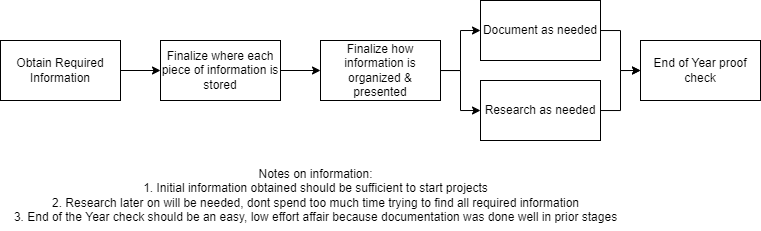

The diagram above was exported from draw.io. Its source (the exported page's mxGraphModel, read from the mxfile embedded in the PNG):
<mxGraphModel dx="1190" dy="569" grid="1" gridSize="10" guides="1" tooltips="1" connect="1" arrows="1" fold="1" page="1" pageScale="1" pageWidth="850" pageHeight="1100" math="0" shadow="0">
  <root>
    <mxCell id="0" />
    <mxCell id="1" parent="0" />
    <mxCell id="PsA6SSXq_koHUKxYBUI7-6" style="edgeStyle=orthogonalEdgeStyle;rounded=0;orthogonalLoop=1;jettySize=auto;html=1;" edge="1" parent="1" source="PsA6SSXq_koHUKxYBUI7-1" target="PsA6SSXq_koHUKxYBUI7-2">
      <mxGeometry relative="1" as="geometry" />
    </mxCell>
    <mxCell id="PsA6SSXq_koHUKxYBUI7-1" value="Obtain Required Information" style="rounded=0;whiteSpace=wrap;html=1;" vertex="1" parent="1">
      <mxGeometry x="40" y="80" width="120" height="60" as="geometry" />
    </mxCell>
    <mxCell id="PsA6SSXq_koHUKxYBUI7-7" style="edgeStyle=orthogonalEdgeStyle;rounded=0;orthogonalLoop=1;jettySize=auto;html=1;entryX=0;entryY=0.5;entryDx=0;entryDy=0;" edge="1" parent="1" source="PsA6SSXq_koHUKxYBUI7-2" target="PsA6SSXq_koHUKxYBUI7-3">
      <mxGeometry relative="1" as="geometry" />
    </mxCell>
    <mxCell id="PsA6SSXq_koHUKxYBUI7-2" value="Finalize where each piece of information is stored" style="rounded=0;whiteSpace=wrap;html=1;" vertex="1" parent="1">
      <mxGeometry x="200" y="80" width="120" height="60" as="geometry" />
    </mxCell>
    <mxCell id="PsA6SSXq_koHUKxYBUI7-10" style="edgeStyle=orthogonalEdgeStyle;rounded=0;orthogonalLoop=1;jettySize=auto;html=1;entryX=0;entryY=0.5;entryDx=0;entryDy=0;" edge="1" parent="1" source="PsA6SSXq_koHUKxYBUI7-3" target="PsA6SSXq_koHUKxYBUI7-4">
      <mxGeometry relative="1" as="geometry" />
    </mxCell>
    <mxCell id="PsA6SSXq_koHUKxYBUI7-11" style="edgeStyle=orthogonalEdgeStyle;rounded=0;orthogonalLoop=1;jettySize=auto;html=1;entryX=0;entryY=0.5;entryDx=0;entryDy=0;" edge="1" parent="1" source="PsA6SSXq_koHUKxYBUI7-3" target="PsA6SSXq_koHUKxYBUI7-5">
      <mxGeometry relative="1" as="geometry" />
    </mxCell>
    <mxCell id="PsA6SSXq_koHUKxYBUI7-3" value="Finalize how information is organized &amp;amp; presented" style="rounded=0;whiteSpace=wrap;html=1;" vertex="1" parent="1">
      <mxGeometry x="360" y="80" width="120" height="60" as="geometry" />
    </mxCell>
    <mxCell id="PsA6SSXq_koHUKxYBUI7-14" style="edgeStyle=orthogonalEdgeStyle;rounded=0;orthogonalLoop=1;jettySize=auto;html=1;entryX=0;entryY=0.5;entryDx=0;entryDy=0;" edge="1" parent="1" source="PsA6SSXq_koHUKxYBUI7-4" target="PsA6SSXq_koHUKxYBUI7-12">
      <mxGeometry relative="1" as="geometry" />
    </mxCell>
    <mxCell id="PsA6SSXq_koHUKxYBUI7-4" value="Document as needed" style="rounded=0;whiteSpace=wrap;html=1;" vertex="1" parent="1">
      <mxGeometry x="520" y="40" width="120" height="60" as="geometry" />
    </mxCell>
    <mxCell id="PsA6SSXq_koHUKxYBUI7-13" style="edgeStyle=orthogonalEdgeStyle;rounded=0;orthogonalLoop=1;jettySize=auto;html=1;entryX=0;entryY=0.5;entryDx=0;entryDy=0;" edge="1" parent="1" source="PsA6SSXq_koHUKxYBUI7-5" target="PsA6SSXq_koHUKxYBUI7-12">
      <mxGeometry relative="1" as="geometry" />
    </mxCell>
    <mxCell id="PsA6SSXq_koHUKxYBUI7-5" value="Research as needed" style="rounded=0;whiteSpace=wrap;html=1;" vertex="1" parent="1">
      <mxGeometry x="520" y="120" width="120" height="60" as="geometry" />
    </mxCell>
    <mxCell id="PsA6SSXq_koHUKxYBUI7-12" value="End of Year proof check" style="rounded=0;whiteSpace=wrap;html=1;" vertex="1" parent="1">
      <mxGeometry x="680" y="80" width="120" height="60" as="geometry" />
    </mxCell>
    <mxCell id="PsA6SSXq_koHUKxYBUI7-15" value="Notes on information:&lt;br&gt;1. Initial information obtained should be sufficient to start projects&lt;br&gt;2. Research later on will be needed, dont spend too much time trying to find all required information&lt;br&gt;3. End of the Year check should be an easy, low effort affair because documentation was done well in prior stages" style="text;html=1;align=center;verticalAlign=middle;resizable=0;points=[];autosize=1;strokeColor=none;fillColor=none;" vertex="1" parent="1">
      <mxGeometry x="40" y="200" width="630" height="70" as="geometry" />
    </mxCell>
  </root>
</mxGraphModel>